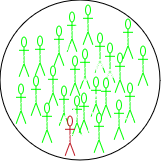

The diagram above was exported from draw.io. Its source (the exported page's mxGraphModel, read from the mxfile embedded in the PNG):
<mxGraphModel dx="1364" dy="795" grid="1" gridSize="10" guides="1" tooltips="1" connect="1" arrows="1" fold="1" page="1" pageScale="1" pageWidth="850" pageHeight="1100" math="0" shadow="0">
  <root>
    <mxCell id="0" />
    <mxCell id="1" parent="0" />
    <mxCell id="eoaNTdgyRvpkKSQ5ed1o-1" value="Actor" style="shape=umlActor;verticalLabelPosition=middle;verticalAlign=middle;labelPosition=center;align=center;fontColor=#FFFFFF;strokeColor=#00FF00;" vertex="1" parent="1">
      <mxGeometry x="251" y="281" width="10" height="40" as="geometry" />
    </mxCell>
    <mxCell id="eoaNTdgyRvpkKSQ5ed1o-2" value="Actor" style="shape=umlActor;verticalLabelPosition=middle;verticalAlign=middle;labelPosition=center;align=center;fontColor=#FFFFFF;strokeColor=#00FF00;" vertex="1" parent="1">
      <mxGeometry x="299" y="256" width="10" height="40" as="geometry" />
    </mxCell>
    <mxCell id="eoaNTdgyRvpkKSQ5ed1o-3" value="Actor" style="shape=umlActor;verticalLabelPosition=middle;verticalAlign=middle;labelPosition=center;align=center;fontColor=#FFFFFF;strokeColor=#00FF00;" vertex="1" parent="1">
      <mxGeometry x="327" y="277" width="10" height="40" as="geometry" />
    </mxCell>
    <mxCell id="eoaNTdgyRvpkKSQ5ed1o-4" value="Actor" style="shape=umlActor;verticalLabelPosition=middle;verticalAlign=middle;labelPosition=center;align=center;fontColor=#FFFFFF;strokeColor=#00FF00;" vertex="1" parent="1">
      <mxGeometry x="312" y="293" width="10" height="40" as="geometry" />
    </mxCell>
    <mxCell id="eoaNTdgyRvpkKSQ5ed1o-5" value="Actor" style="shape=umlActor;verticalLabelPosition=middle;verticalAlign=middle;labelPosition=center;align=center;fontColor=#FFFFFF;strokeColor=#00FF00;" vertex="1" parent="1">
      <mxGeometry x="286" y="270" width="10" height="40" as="geometry" />
    </mxCell>
    <mxCell id="eoaNTdgyRvpkKSQ5ed1o-6" value="Actor" style="shape=umlActor;verticalLabelPosition=middle;verticalAlign=middle;labelPosition=center;align=center;fontColor=#FFFFFF;strokeColor=#00FF00;" vertex="1" parent="1">
      <mxGeometry x="267" y="280" width="10" height="40" as="geometry" />
    </mxCell>
    <mxCell id="eoaNTdgyRvpkKSQ5ed1o-7" value="Actor" style="shape=umlActor;verticalLabelPosition=middle;verticalAlign=middle;labelPosition=center;align=center;fontColor=#FFFFFF;strokeColor=#00FF00;" vertex="1" parent="1">
      <mxGeometry x="323" y="321" width="10" height="40" as="geometry" />
    </mxCell>
    <mxCell id="eoaNTdgyRvpkKSQ5ed1o-8" value="Actor" style="shape=umlActor;verticalLabelPosition=middle;verticalAlign=middle;labelPosition=center;align=center;fontColor=#FFFFFF;strokeColor=#00FF00;" vertex="1" parent="1">
      <mxGeometry x="302" y="300" width="10" height="40" as="geometry" />
    </mxCell>
    <mxCell id="eoaNTdgyRvpkKSQ5ed1o-9" value="Actor" style="shape=umlActor;verticalLabelPosition=middle;verticalAlign=middle;labelPosition=center;align=center;fontColor=#FFFFFF;strokeColor=#00FF00;" vertex="1" parent="1">
      <mxGeometry x="280" y="310" width="10" height="40" as="geometry" />
    </mxCell>
    <mxCell id="eoaNTdgyRvpkKSQ5ed1o-10" value="Actor" style="shape=umlActor;verticalLabelPosition=middle;verticalAlign=middle;labelPosition=center;align=center;fontColor=#FFFFFF;strokeColor=#00FF00;" vertex="1" parent="1">
      <mxGeometry x="263" y="320" width="10" height="40" as="geometry" />
    </mxCell>
    <mxCell id="eoaNTdgyRvpkKSQ5ed1o-11" value="Actor" style="shape=umlActor;verticalLabelPosition=middle;verticalAlign=middle;labelPosition=center;align=center;fontColor=#FFFFFF;strokeColor=#00FF00;" vertex="1" parent="1">
      <mxGeometry x="291" y="330" width="10" height="40" as="geometry" />
    </mxCell>
    <mxCell id="eoaNTdgyRvpkKSQ5ed1o-12" value="Actor" style="shape=umlActor;verticalLabelPosition=middle;verticalAlign=middle;labelPosition=center;align=center;fontColor=#FFFFFF;strokeColor=#00FF00;" vertex="1" parent="1">
      <mxGeometry x="304" y="340" width="10" height="40" as="geometry" />
    </mxCell>
    <mxCell id="eoaNTdgyRvpkKSQ5ed1o-13" value="Actor" style="shape=umlActor;verticalLabelPosition=middle;verticalAlign=middle;labelPosition=center;align=center;fontColor=#FFFFFF;strokeColor=#00FF00;" vertex="1" parent="1">
      <mxGeometry x="315" y="249" width="10" height="40" as="geometry" />
    </mxCell>
    <mxCell id="eoaNTdgyRvpkKSQ5ed1o-14" value="" style="ellipse;whiteSpace=wrap;html=1;aspect=fixed;fillColor=none;" vertex="1" parent="1">
      <mxGeometry x="232" y="244" width="160" height="160" as="geometry" />
    </mxCell>
    <mxCell id="eoaNTdgyRvpkKSQ5ed1o-17" value="Actor" style="shape=umlActor;verticalLabelPosition=middle;verticalAlign=middle;labelPosition=center;align=center;fontColor=#FFFFFF;strokeColor=#00FF00;" vertex="1" parent="1">
      <mxGeometry x="337" y="287" width="10" height="40" as="geometry" />
    </mxCell>
    <mxCell id="eoaNTdgyRvpkKSQ5ed1o-18" value="Actor" style="shape=umlActor;verticalLabelPosition=middle;verticalAlign=middle;labelPosition=center;align=center;fontColor=#FFFFFF;strokeColor=#00FF00;" vertex="1" parent="1">
      <mxGeometry x="347" y="297" width="10" height="40" as="geometry" />
    </mxCell>
    <mxCell id="eoaNTdgyRvpkKSQ5ed1o-19" value="Actor" style="shape=umlActor;verticalLabelPosition=middle;verticalAlign=middle;labelPosition=center;align=center;fontColor=#FFFFFF;strokeColor=#00FF00;" vertex="1" parent="1">
      <mxGeometry x="357" y="327" width="10" height="40" as="geometry" />
    </mxCell>
    <mxCell id="eoaNTdgyRvpkKSQ5ed1o-20" value="Actor" style="shape=umlActor;verticalLabelPosition=middle;verticalAlign=middle;labelPosition=center;align=center;fontColor=#FFFFFF;strokeColor=#00FF00;" vertex="1" parent="1">
      <mxGeometry x="333" y="322" width="10" height="40" as="geometry" />
    </mxCell>
    <mxCell id="eoaNTdgyRvpkKSQ5ed1o-21" value="Actor" style="shape=umlActor;verticalLabelPosition=middle;verticalAlign=middle;labelPosition=center;align=center;fontColor=#FFFFFF;strokeColor=#00FF00;" vertex="1" parent="1">
      <mxGeometry x="346" y="344" width="10" height="40" as="geometry" />
    </mxCell>
    <mxCell id="eoaNTdgyRvpkKSQ5ed1o-22" value="Actor" style="shape=umlActor;verticalLabelPosition=middle;verticalAlign=middle;labelPosition=center;align=center;fontColor=#FFFFFF;strokeColor=#00FF00;" vertex="1" parent="1">
      <mxGeometry x="311" y="337" width="10" height="40" as="geometry" />
    </mxCell>
    <mxCell id="eoaNTdgyRvpkKSQ5ed1o-23" value="Actor" style="shape=umlActor;verticalLabelPosition=middle;verticalAlign=middle;labelPosition=center;align=center;fontColor=#FFFFFF;strokeColor=#00FF00;" vertex="1" parent="1">
      <mxGeometry x="274" y="347" width="10" height="40" as="geometry" />
    </mxCell>
    <mxCell id="eoaNTdgyRvpkKSQ5ed1o-24" value="Actor" style="shape=umlActor;verticalLabelPosition=middle;verticalAlign=middle;labelPosition=center;align=center;fontColor=#FFFFFF;strokeColor=#00FF00;" vertex="1" parent="1">
      <mxGeometry x="248" y="328" width="10" height="40" as="geometry" />
    </mxCell>
    <mxCell id="eoaNTdgyRvpkKSQ5ed1o-25" value="Actor" style="shape=umlActor;verticalLabelPosition=middle;verticalAlign=middle;labelPosition=center;align=center;fontColor=#FFFFFF;strokeColor=#00FF00;" vertex="1" parent="1">
      <mxGeometry x="370" y="290" width="10" height="40" as="geometry" />
    </mxCell>
    <mxCell id="eoaNTdgyRvpkKSQ5ed1o-26" value="Actor" style="shape=umlActor;verticalLabelPosition=middle;verticalAlign=middle;labelPosition=center;align=center;fontColor=#FFFFFF;strokeColor=#00FF00;" vertex="1" parent="1">
      <mxGeometry x="355" y="263" width="10" height="40" as="geometry" />
    </mxCell>
    <mxCell id="eoaNTdgyRvpkKSQ5ed1o-27" value="Actor" style="shape=umlActor;verticalLabelPosition=middle;verticalAlign=middle;labelPosition=center;align=center;fontColor=#FFFFFF;strokeColor=#00FF00;" vertex="1" parent="1">
      <mxGeometry x="326" y="357" width="10" height="40" as="geometry" />
    </mxCell>
    <mxCell id="eoaNTdgyRvpkKSQ5ed1o-28" value="Actor" style="shape=umlActor;verticalLabelPosition=middle;verticalAlign=middle;labelPosition=center;align=center;fontColor=#FFFFFF;strokeColor=#c01c28;" vertex="1" parent="1">
      <mxGeometry x="297" y="360" width="10" height="40" as="geometry" />
    </mxCell>
  </root>
</mxGraphModel>